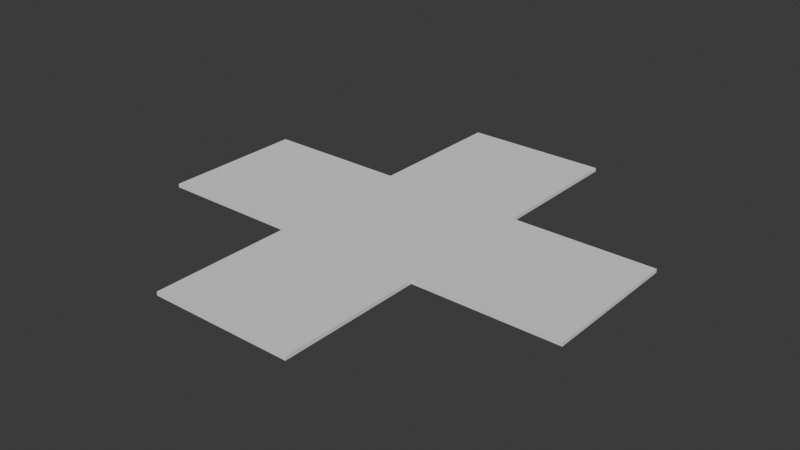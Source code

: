 # Source: FI-005_Walkwaysfourway.blend  (saved by Blender 4.0.36; exported with 4.5.12 LTS)
import bpy
from mathutils import Matrix  # noqa: F401  (used for matrix-valued properties, if any)

bpy.ops.wm.read_factory_settings(use_empty=True)
scene = bpy.context.scene
scene.name = 'Scene'

# ---- collections
col_collection = bpy.data.collections.new('Collection'); scene.collection.children.link(col_collection)
col_export = bpy.data.collections.new('Export'); scene.collection.children.link(col_export)

# ---- world
world_world = bpy.data.worlds.new('World'); scene.world = world_world
world_world.use_nodes = True; world_world.node_tree.nodes.clear()
_N = world_world.node_tree.nodes; _L = world_world.node_tree.links
n0 = _N.new('ShaderNodeOutputWorld'); n0.name = 'World Output'; n0.location = (300, 300)
n1 = _N.new('ShaderNodeBackground'); n1.name = 'Background'; n1.location = (10, 300)
n1.inputs[0].default_value = (0.05088, 0.05088, 0.05088, 1.0)
_L.new(n1.outputs[0], n0.inputs[0])
n0.is_active_output = True
world_world.color = (0.05088, 0.05088, 0.05088)
world_world.use_sun_shadow = False
world_world.sun_shadow_jitter_overblur = 0.0

# ---- meshes
me_cube_001 = bpy.data.meshes.new('Cube.001')
me_cube_001.from_pydata([(0.0, 0.0, -1.0), (0.0, 0.0, 1.0), (0.0, 2.0, -1.0), (0.0, 2.0, 1.0), (2.0, 0.0, -1.0), (2.0, 0.0, 1.0), (2.0, 2.0, -1.0), (2.0, 2.0, 1.0), (4.0, 2.0, 1.0), (4.0, 2.0, -1.0), (4.0, 0.0, -1.0), (4.0, 0.0, 1.0), (6.0, 2.0, 1.0), (6.0, 2.0, -1.0), (6.0, 0.0, -1.0), (6.0, 0.0, 1.0), (2.0, 4.0, 1.0), (2.0, 4.0, -1.0), (2.0, -2.0, 1.0), (2.0, -2.0, -1.0), (4.0, 4.0, 1.0), (4.0, 4.0, -1.0), (4.0, -2.0, 1.0), (4.0, -2.0, -1.0)], [], [(0, 1, 3, 2), (2, 3, 7, 6), (11, 5, 18, 22), (4, 5, 1, 0), (2, 6, 4, 0), (7, 3, 1, 5), (8, 11, 15, 12), (4, 6, 9, 10), (7, 5, 11, 8), (7, 8, 20, 16), (13, 12, 15, 14), (9, 8, 12, 13), (11, 10, 14, 15), (10, 9, 13, 14), (18, 19, 23, 22), (17, 16, 20, 21), (6, 7, 16, 17), (10, 11, 22, 23), (5, 4, 19, 18), (9, 6, 17, 21), (4, 10, 23, 19), (8, 9, 21, 20)])
_uv = me_cube_001.uv_layers.new(name='UVMap')
_uv.uv.foreach_set('vector', [0.375, 0.0, 0.625, 0.0, 0.625, 0.25, 0.375, 0.25, 0.375, 0.25, 0.625, 0.25, 0.625, 0.5, 0.375, 0.5, 0.625, 0.75, 0.625, 0.75, 0.625, 0.75, 0.625, 0.75, 0.375, 0.75, 0.625, 0.75, 0.625, 1.0, 0.375, 1.0, 0.125, 0.5, 0.375, 0.5, 0.375, 0.75, 0.125, 0.75, 0.625, 0.5, 0.875, 0.5, 0.875, 0.75, 0.625, 0.75, 0.625, 0.5, 0.625, 0.75, 0.625, 0.75, 0.625, 0.5, 0.375, 0.75, 0.375, 0.5, 0.375, 0.5, 0.375, 0.75, 0.625, 0.5, 0.625, 0.75, 0.625, 0.75, 0.625, 0.5, 0.625, 0.5, 0.625, 0.5, 0.625, 0.5, 0.625, 0.5, 0.375, 0.5, 0.625, 0.5, 0.625, 0.75, 0.375, 0.75, 0.375, 0.5, 0.625, 0.5, 0.625, 0.5, 0.375, 0.5, 0.625, 0.75, 0.375, 0.75, 0.375, 0.75, 0.625, 0.75, 0.375, 0.75, 0.375, 0.5, 0.375, 0.5, 0.375, 0.75, 0.625, 0.75, 0.375, 0.75, 0.375, 0.75, 0.625, 0.75, 0.375, 0.5, 0.625, 0.5, 0.625, 0.5, 0.375, 0.5, 0.375, 0.5, 0.625, 0.5, 0.625, 0.5, 0.375, 0.5, 0.375, 0.75, 0.625, 0.75, 0.625, 0.75, 0.375, 0.75, 0.625, 0.75, 0.375, 0.75, 0.375, 0.75, 0.625, 0.75, 0.375, 0.5, 0.375, 0.5, 0.375, 0.5, 0.375, 0.5, 0.375, 0.75, 0.375, 0.75, 0.375, 0.75, 0.375, 0.75, 0.625, 0.5, 0.375, 0.5, 0.375, 0.5, 0.625, 0.5])
me_cube_001.update()

# ---- objects
ob_walkwayfourway = bpy.data.objects.new('WalkwayFourWay', me_cube_001)

# ---- transforms, parenting, visibility, modifiers, constraints
ob_walkwayfourway.location = (0.0, 0.0, 0.0)
ob_walkwayfourway.scale = (1.0, 1.0, 0.025)

# ---- collection membership
col_export.objects.link(ob_walkwayfourway)

# ---- scene / render settings (as saved in the file)
scene.frame_start = 1; scene.frame_end = 250; scene.frame_set(1)
scene.render.engine = 'BLENDER_EEVEE_NEXT'
scene.cycles.sampling_pattern = 'TABULATED_SOBOL'
bpy.context.view_layer.update()

# ---- added for rendering (the .blend has no active camera and no usable light): camera, sun
cam_auto = bpy.data.cameras.new('AutoCamera')
cam_auto.lens = 50.0
cam_auto.sensor_width = 36.0
cam_auto.clip_end = 1000.0
ob_auto_camera = bpy.data.objects.new('AutoCamera', cam_auto)
scene.collection.objects.link(ob_auto_camera)
ob_auto_camera.location = (10.8509, -8.42111, 6.28074)
ob_auto_camera.rotation_euler = (1.09748, -7.21219e-08, 0.694738)
scene.camera = ob_auto_camera
light_auto_sun = bpy.data.lights.new('AutoSun', 'SUN')
light_auto_sun.energy = 3.0
light_auto_sun.angle = 0.0523599
ob_auto_sun = bpy.data.objects.new('AutoSun', light_auto_sun)
scene.collection.objects.link(ob_auto_sun)
ob_auto_sun.rotation_euler = (0.872665, 0.174533, 0.523599)
bpy.context.view_layer.update()
